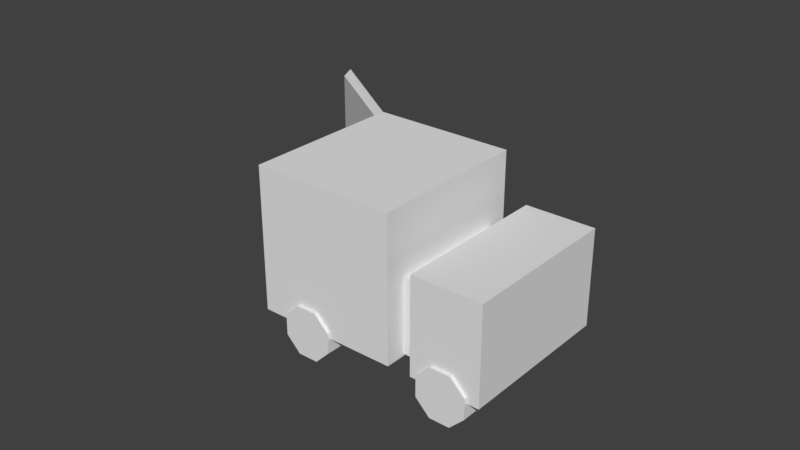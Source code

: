 # Source: van.blend  (saved by Blender 2.79.0; exported with 4.5.12 LTS)
import bpy
from mathutils import Matrix  # noqa: F401  (used for matrix-valued properties, if any)

bpy.ops.wm.read_factory_settings(use_empty=True)
scene = bpy.context.scene
scene.name = 'Scene'

# ---- collections
col_collection_1 = bpy.data.collections.new('Collection 1'); scene.collection.children.link(col_collection_1)

# ---- materials (node trees are filled in below, after node groups)
mat_van = bpy.data.materials.new('Van')
mat_van.alpha_threshold = 0.0
mat_van.use_transparent_shadow = False
mat_van.roughness = 0.5
mat_van.line_color = (0.0, 0.0, 0.0, 1.0)

# ---- material node trees

# ---- world
world_world = bpy.data.worlds.new('World'); scene.world = world_world
world_world.color = (0.05088, 0.05088, 0.05088)
world_world.use_sun_shadow = False
world_world.sun_shadow_jitter_overblur = 0.0
world_world.cycles.sampling_method = 'MANUAL'

# ---- meshes
me_cylinder = bpy.data.meshes.new('Cylinder')
me_cylinder.from_pydata([(2.384e-07, 1.0, -5.143), (0.0, 1.0, 1.041), (0.7071, 0.7071, -5.143), (0.7071, 0.7071, 1.041), (1.0, 2.384e-07, -5.143), (1.0, 0.0, 1.041), (0.7071, -0.7071, -5.143), (0.7071, -0.7071, 1.041), (1.192e-07, -1.0, -5.143), (-1.192e-07, -1.0, 1.041), (-0.7071, -0.7071, -5.143), (-0.7071, -0.7071, 1.041), (-1.0, 2.384e-07, -5.143), (-1.0, 0.0, 1.041), (-0.7071, 0.7071, -5.143), (-0.7071, 0.7071, 1.041), (6.408, 2.502, 0.9805), (6.408, 2.502, -5.025), (3.996, 1.499, -5.025), (3.996, 1.499, 0.9805), (7.792, -0.8254, 0.9805), (7.792, -0.8254, -5.025), (5.38, -1.828, -5.025), (5.38, -1.828, 0.9805), (5.086, 3.115, -5.143), (5.086, 3.115, 1.041), (5.793, 2.822, -5.143), (5.793, 2.822, 1.041), (6.086, 2.115, -5.143), (6.086, 2.115, 1.041), (5.793, 1.408, -5.143), (5.793, 1.408, 1.041), (5.086, 1.115, -5.143), (5.086, 1.115, 1.041), (4.379, 1.408, -5.143), (4.379, 1.408, 1.041), (4.086, 2.115, -5.143), (4.086, 2.115, 1.041), (4.379, 2.822, -5.143), (4.379, 2.822, 1.041), (3.181, 1.165, 0.9805), (3.181, 1.165, -5.025), (-1.743, -0.8822, -5.025), (-1.718, -0.8721, 0.9805), (5.229, -3.758, 0.9805), (5.229, -3.758, -5.025), (0.305, -5.806, -5.025), (0.3292, -5.796, 0.9805), (-1.651, -1.103, -4.755), (-1.627, -1.093, 0.7113), (0.2132, -5.585, -4.755), (0.2374, -5.575, 0.7113), (3.064, 0.8578, -4.755), (3.064, 0.8578, 0.7113), (4.928, -3.624, -4.755), (4.928, -3.624, 0.7113), (4.185, 1.489, 0.2253), (4.185, 1.489, -4.269), (3.119, 1.046, -4.269), (3.119, 1.046, 0.2253), (5.244, -1.058, 0.2253), (5.244, -1.058, -4.269), (4.179, -1.501, -4.269), (4.179, -1.501, 0.2253), (1.293, 0.2355, -4.892), (1.293, 0.2355, 0.7898), (0.8855, -0.7475, -4.892), (0.8855, -0.7475, 0.7898), (-0.09755, -1.155, -4.892), (-0.09755, -1.155, 0.7898), (-1.081, -0.7475, -4.892), (-1.081, -0.7475, 0.7898), (-5.349, -2.382, 3.634), (-3.302, -7.306, 3.634), (-5.37, -2.65, 3.403), (-3.506, -7.132, 3.403)], [], [(0, 1, 3, 2), (2, 3, 5, 4), (4, 5, 7, 6), (6, 7, 9, 8), (8, 9, 11, 10), (10, 11, 13, 12), (3, 1, 15, 13, 11, 9, 7, 5), (12, 13, 15, 14), (14, 15, 1, 0), (0, 2, 4, 6, 8, 10, 12, 14), (16, 17, 18, 19), (20, 23, 22, 21), (16, 20, 21, 17), (17, 21, 22, 18), (18, 22, 23, 19), (20, 16, 19, 23), (24, 25, 27, 26), (26, 27, 29, 28), (28, 29, 31, 30), (30, 31, 33, 32), (32, 33, 35, 34), (34, 35, 37, 36), (27, 25, 39, 37, 35, 33, 31, 29), (36, 37, 39, 38), (38, 39, 25, 24), (24, 26, 28, 30, 32, 34, 36, 38), (40, 41, 42, 43), (44, 47, 46, 45), (40, 44, 45, 41), (41, 45, 46, 42), (47, 43, 72, 73), (44, 40, 43, 47), (51, 49, 53, 55), (43, 42, 48, 49), (42, 46, 50, 48), (46, 47, 51, 50), (52, 54, 55, 53), (49, 48, 52, 53), (50, 51, 55, 54), (48, 50, 54, 52), (56, 57, 58, 59), (60, 63, 62, 61), (56, 60, 61, 57), (57, 61, 62, 58), (58, 62, 63, 59), (60, 56, 59, 63), (64, 65, 67, 66), (66, 67, 69, 68), (68, 69, 71, 70), (73, 72, 74, 75), (43, 49, 74, 72), (49, 51, 75, 74), (51, 47, 73, 75)])
_uv = me_cylinder.uv_layers.new(name='UVMap')
_uv.uv.foreach_set('vector', [0.9733, 0.03865, 0.9733, 0.03865, 0.9897, 0.05513, 0.9897, 0.05513, 0.9897, 0.05513, 0.9897, 0.05513, 0.9897, 0.0784, 0.9897, 0.0784, 0.9897, 0.0784, 0.9897, 0.0784, 0.9732, 0.09483, 0.9732, 0.09483, 0.9732, 0.09483, 0.9732, 0.09483, 0.9499, 0.09479, 0.9499, 0.09479, 0.9499, 0.09479, 0.9499, 0.09479, 0.9335, 0.07832, 0.9335, 0.07832, 0.9335, 0.07832, 0.9335, 0.07832, 0.9335, 0.05504, 0.9335, 0.05504, 0.9897, 0.05513, 0.9733, 0.03865, 0.95, 0.03861, 0.9335, 0.05504, 0.9335, 0.07832, 0.9499, 0.09479, 0.9732, 0.09483, 0.9897, 0.0784, 0.9335, 0.05504, 0.9335, 0.05504, 0.95, 0.03861, 0.95, 0.03861, 0.95, 0.03861, 0.95, 0.03861, 0.9733, 0.03865, 0.9733, 0.03865, 0.9733, 0.03865, 0.9897, 0.05513, 0.9897, 0.0784, 0.9732, 0.09483, 0.9499, 0.09479, 0.9335, 0.07832, 0.9335, 0.05504, 0.95, 0.03861, 0.5435, 0.1361, 0.5435, 0.1361, 0.4641, 0.1361, 0.4641, 0.1361, 0.5435, 0.2457, 0.4641, 0.2457, 0.4641, 0.2457, 0.5435, 0.2457, 0.5435, 0.1361, 0.5435, 0.2457, 0.5435, 0.2457, 0.5435, 0.1361, 0.5435, 0.1361, 0.5435, 0.2457, 0.4641, 0.2457, 0.4641, 0.1361, 0.4641, 0.1361, 0.4641, 0.2457, 0.4641, 0.2457, 0.4641, 0.1361, 0.5435, 0.2457, 0.5435, 0.1361, 0.4641, 0.1361, 0.4641, 0.2457, 0.911, 0.03151, 0.911, 0.03151, 0.9274, 0.04799, 0.9274, 0.04799, 0.9274, 0.04799, 0.9274, 0.04799, 0.9274, 0.07126, 0.9274, 0.07126, 0.9274, 0.07126, 0.9274, 0.07126, 0.9109, 0.08769, 0.9109, 0.08769, 0.9109, 0.08769, 0.9109, 0.08769, 0.8876, 0.08766, 0.8876, 0.08766, 0.8876, 0.08766, 0.8876, 0.08766, 0.8712, 0.07118, 0.8712, 0.07118, 0.8712, 0.07118, 0.8712, 0.07118, 0.8712, 0.04791, 0.8712, 0.04791, 0.9274, 0.04799, 0.911, 0.03151, 0.8877, 0.03148, 0.8712, 0.04791, 0.8712, 0.07118, 0.8876, 0.08766, 0.9109, 0.08769, 0.9274, 0.07126, 0.8712, 0.04791, 0.8712, 0.04791, 0.8877, 0.03148, 0.8877, 0.03148, 0.8877, 0.03148, 0.8877, 0.03148, 0.911, 0.03151, 0.911, 0.03151, 0.911, 0.03151, 0.9274, 0.04799, 0.9274, 0.07126, 0.9109, 0.08769, 0.8876, 0.08766, 0.8712, 0.07118, 0.8712, 0.04791, 0.8877, 0.03148, 0.4373, 0.136, 0.4373, 0.136, 0.2752, 0.136, 0.276, 0.136, 0.4373, 0.2981, 0.276, 0.2981, 0.2752, 0.2981, 0.4373, 0.2981, 0.4373, 0.136, 0.4373, 0.2981, 0.4373, 0.2981, 0.4373, 0.136, 0.749, 0.2533, 0.749, 0.9927, 0.009569, 0.9927, 0.00957, 0.2533, 0.276, 0.2981, 0.276, 0.136, 0.1564, 0.136, 0.1564, 0.2981, 0.0132, 0.9927, 0.0132, 0.2533, 0.749, 0.2533, 0.749, 0.9927, 0.276, 0.2908, 0.276, 0.1433, 0.4304, 0.1433, 0.4304, 0.2908, 0.276, 0.136, 0.2752, 0.136, 0.2752, 0.1433, 0.276, 0.1433, 0.2752, 0.136, 0.2752, 0.2981, 0.2752, 0.2908, 0.2752, 0.1433, 0.2752, 0.2981, 0.276, 0.2981, 0.276, 0.2908, 0.2752, 0.2908, 0.4304, 0.1433, 0.4304, 0.2908, 0.4304, 0.2908, 0.4304, 0.1433, 0.276, 0.1433, 0.2752, 0.1433, 0.4304, 0.1433, 0.4304, 0.1433, 0.2752, 0.2908, 0.276, 0.2908, 0.4304, 0.2908, 0.4304, 0.2908, 0.2752, 0.1433, 0.2752, 0.2908, 0.4304, 0.2908, 0.4304, 0.1433, 0.4693, 0.1386, 0.4693, 0.1386, 0.4342, 0.1386, 0.4342, 0.1386, 0.4693, 0.2225, 0.4342, 0.2225, 0.4342, 0.2225, 0.4693, 0.2225, 0.4693, 0.1386, 0.4693, 0.2225, 0.4693, 0.2225, 0.4693, 0.1386, 0.4693, 0.1386, 0.4693, 0.2225, 0.4342, 0.2225, 0.4342, 0.1386, 0.4342, 0.1386, 0.4342, 0.2225, 0.4342, 0.2225, 0.4342, 0.1386, 0.4693, 0.2225, 0.4693, 0.1386, 0.4342, 0.1386, 0.4342, 0.2225, 0.3735, 0.14, 0.3735, 0.14, 0.3505, 0.1629, 0.3505, 0.1629, 0.3505, 0.1629, 0.3505, 0.1629, 0.3182, 0.1628, 0.3182, 0.1628, 0.3182, 0.1628, 0.3182, 0.1628, 0.2954, 0.1399, 0.2954, 0.1399, 0.1564, 0.2981, 0.1564, 0.136, 0.1527, 0.1433, 0.1527, 0.2908, 0.276, 0.136, 0.276, 0.1433, 0.1527, 0.1433, 0.1564, 0.136, 0.276, 0.1433, 0.276, 0.2908, 0.1527, 0.2908, 0.1527, 0.1433, 0.276, 0.2908, 0.276, 0.2981, 0.1564, 0.2981, 0.1527, 0.2908])
me_cylinder.materials.append(mat_van)
me_cylinder.use_remesh_preserve_volume = False
me_cylinder.use_remesh_preserve_attributes = False
me_cylinder.use_mirror_vertex_groups = False
me_cylinder.update()

# ---- objects
ob_cylinder = bpy.data.objects.new('Cylinder', me_cylinder)

# ---- transforms, parenting, visibility, modifiers, constraints
ob_cylinder.location = (0.0, 0.0, 0.0)
ob_cylinder.rotation_euler = (-1.571, -0.3941, -5.588e-08)
ob_cylinder.lineart.crease_threshold = 0.0

# ---- collection membership
col_collection_1.objects.link(ob_cylinder)

# ---- scene / render settings (as saved in the file)
scene.frame_start = 1; scene.frame_end = 250; scene.frame_set(1)
scene.render.engine = 'BLENDER_EEVEE_NEXT'
scene.render.resolution_percentage = 50
scene.render.dither_intensity = 0.0
scene.cycles.use_denoising = False
scene.cycles.samples = 128
scene.cycles.sampling_pattern = 'TABULATED_SOBOL'
scene.cycles.use_adaptive_sampling = False
scene.cycles.use_light_tree = False
scene.cycles.blur_glossy = 0.0
scene.cycles.sample_clamp_indirect = 0.0
scene.view_settings.view_transform = 'Standard'
bpy.context.view_layer.update()

# ---- added for rendering (the .blend has no active camera and no usable light): camera, sun
cam_auto = bpy.data.cameras.new('AutoCamera')
cam_auto.lens = 50.0
cam_auto.sensor_width = 36.0
cam_auto.clip_end = 1000.0
ob_auto_camera = bpy.data.objects.new('AutoCamera', cam_auto)
scene.collection.objects.link(ob_auto_camera)
ob_auto_camera.location = (22.0786, -26.8725, 19.8117)
ob_auto_camera.rotation_euler = (1.09748, -7.21219e-08, 0.694738)
scene.camera = ob_auto_camera
light_auto_sun = bpy.data.lights.new('AutoSun', 'SUN')
light_auto_sun.energy = 3.0
light_auto_sun.angle = 0.0523599
ob_auto_sun = bpy.data.objects.new('AutoSun', light_auto_sun)
scene.collection.objects.link(ob_auto_sun)
ob_auto_sun.rotation_euler = (0.872665, 0.174533, 0.523599)
bpy.context.view_layer.update()
